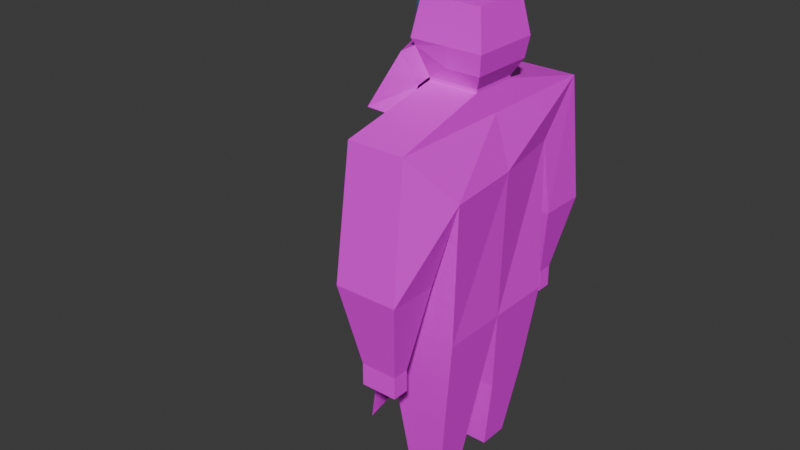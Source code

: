 # Source: blacksmitch.blend  (saved by Blender 5.1.29; exported with 4.5.12 LTS)
import bpy
from mathutils import Matrix  # noqa: F401  (used for matrix-valued properties, if any)

bpy.ops.wm.read_factory_settings(use_empty=True)
scene = bpy.context.scene
scene.name = 'Scene'

# ---- collections
col_collection = bpy.data.collections.new('Collection'); scene.collection.children.link(col_collection)

# ---- images (referenced by path relative to the original .blend; pixels are not part of the script)
import os
ASSET_DIR = os.environ.get("B2B_ASSET_DIR", "")  # directory of the original .blend (textures are referenced by path, not embedded)
HERE = os.path.dirname(os.path.abspath(__file__))  # packed textures are extracted next to this script under _unpacked/

def load_image(name, relpath, width, height, colorspace="sRGB"):
    """Load a texture the original file referenced (path relative to the .blend, or extracted next to this script)."""
    p = next((c for c in (os.path.join(HERE, relpath), os.path.join(ASSET_DIR, relpath)) if relpath and os.path.exists(c)), "")
    if p:
        img = bpy.data.images.load(p, check_existing=True)
        img.name = name
    else:  # same state as the original file: an image datablock whose file is absent (Cycles renders it pink)
        img = bpy.data.images.new(name, width, height)
        img.source = "FILE"
        img.filepath = "//" + (relpath or name)
    img.colorspace_settings.name = colorspace
    return img
img_plane_base_color = load_image('Plane Base Color', 'blacksmitchColor.png', 1024, 1024, 'sRGB')

# ---- materials (node trees are filled in below, after node groups)
mat_material_001 = bpy.data.materials.new('Material.001')
mat_material = bpy.data.materials.new('Material')
mat_material_002 = bpy.data.materials.new('Material.002')

# ---- material node trees
mat_material_001.use_nodes = True; mat_material_001.node_tree.nodes.clear()
_N = mat_material_001.node_tree.nodes; _L = mat_material_001.node_tree.links
n0 = _N.new('ShaderNodeBsdfPrincipled'); n0.name = 'Principled BSDF'; n0.location = (-200, 100)
n0.inputs[0].default_value = (0.06663, 0.1195, 0.2051, 1.0)
n1 = _N.new('ShaderNodeOutputMaterial'); n1.name = 'Material Output'; n1.location = (200, 100)
_L.new(n0.outputs[0], n1.inputs[0])
n1.is_active_output = True
mat_material.use_nodes = True; mat_material.node_tree.nodes.clear()
_N = mat_material.node_tree.nodes; _L = mat_material.node_tree.links
n0 = _N.new('ShaderNodeBsdfPrincipled'); n0.name = 'Principled BSDF'; n0.location = (-200, 100)
n1 = _N.new('ShaderNodeOutputMaterial'); n1.name = 'Material Output'; n1.location = (200, 100)
n2 = _N.new('ShaderNodeTexImage'); n2.name = 'Image Texture'; n2.location = (-490, 80)
n2.image = img_plane_base_color
_L.new(n0.outputs[0], n1.inputs[0])
_L.new(n2.outputs[0], n0.inputs[0])
n1.is_active_output = True
mat_material_002.use_nodes = True; mat_material_002.node_tree.nodes.clear()
_N = mat_material_002.node_tree.nodes; _L = mat_material_002.node_tree.links
n0 = _N.new('ShaderNodeBsdfPrincipled'); n0.name = 'Principled BSDF'; n0.location = (-200, 100)
n0.inputs[0].default_value = (0.06663, 0.1195, 0.2051, 1.0)
n1 = _N.new('ShaderNodeOutputMaterial'); n1.name = 'Material Output'; n1.location = (200, 100)
_L.new(n0.outputs[0], n1.inputs[0])
n1.is_active_output = True

# ---- world
world_world = bpy.data.worlds.new('World'); scene.world = world_world
world_world.use_nodes = True; world_world.node_tree.nodes.clear()
_N = world_world.node_tree.nodes; _L = world_world.node_tree.links
n0 = _N.new('ShaderNodeOutputWorld'); n0.name = 'World Output'; n0.location = (200, 100)
n1 = _N.new('ShaderNodeBackground'); n1.name = 'Background'; n1.location = (-200, 100)
n1.inputs[0].default_value = (0.05088, 0.05088, 0.05088, 1.0)
_L.new(n1.outputs[0], n0.inputs[0])
n0.is_active_output = True
world_world.color = (0.05088, 0.05088, 0.05088)
world_world.sun_shadow_jitter_overblur = 0.0

# ---- meshes
me_cube = bpy.data.meshes.new('Cube')
me_cube.from_pydata([(-1.407, -1.407, -1.407), (-1.407, -1.407, 1.407), (-1.407, 1.407, -1.407), (-1.407, 1.407, 1.407), (1.407, -1.407, -1.407), (1.407, -1.407, 1.407), (1.407, 1.407, -1.407), (1.407, 1.407, 1.407), (-1.327, -18.65, -85.65), (22.23, -18.96, -85.89), (-0.7485, 22.29, -82.61), (22.8, 21.98, -82.84), (2.327, -25.28, -42.1), (26.04, -25.59, -42.33), (2.999, 22.3, -38.56), (19.93, 22.07, -38.73), (2.274, -39.63, -27.98), (19.21, -39.86, -28.14), (3.32, 34.4, -22.47), (20.25, 34.18, -22.64), (3.767, -10.3, -18.79), (18.68, -10.5, -18.94), (3.97, 4.01, -17.72), (18.88, 3.811, -17.87), (3.977, 3.947, -16.88), (3.775, -10.37, -17.94), (18.69, -10.57, -18.09), (18.89, 3.748, -17.03), (1.527, 5.503, -8.175), (1.255, -13.72, -9.605), (21.25, -13.69, -13.83), (21.52, 5.534, -12.4), (0.6898, 6.204, -6.204), (0.3948, -14.68, -7.758), (22.15, -14.97, -7.973), (22.45, 5.912, -6.419), (2.682, 3.508, 4.747), (2.439, -13.69, 3.467), (20.36, -13.93, 3.29), (20.6, 3.268, 4.569), (1.074, -26.34, -65.7), (20.02, -26.6, -65.88), (20.77, 26.63, -61.92), (1.826, 26.88, -61.74), (0.8649, -41.14, -66.8), (19.81, -41.39, -66.98), (20.98, 41.42, -60.82), (2.035, 41.68, -60.64), (4.828, -29.44, -90.48), (15.69, -29.58, -90.59), (16.19, 33.39, -84.08), (6.146, 33.52, -83.98), (4.756, -34.52, -90.86), (15.62, -34.67, -90.97), (16.25, 38.15, -83.73), (6.214, 38.28, -83.63), (4.768, -28.94, -97.15), (15.63, -29.08, -97.26), (16.13, 33.89, -90.75), (6.087, 34.02, -90.65), (4.696, -34.03, -97.53), (15.56, -34.17, -97.63), (16.19, 38.64, -90.39), (6.154, 38.78, -90.29), (-4.915, 1.875, -84.09), (22.51, 1.507, -84.36), (-3.621, -1.404, -40.27), (24.19, -1.776, -40.54), (-1.08, -2.562, -25.18), (19.73, -2.84, -25.39), (-0.008439, -3.095, -18.22), (18.78, -3.347, -18.4), (-0.0009375, -3.158, -17.37), (18.79, -3.409, -17.56), (-4.031, -3.459, -8.042), (21.38, -4.077, -13.11), (-3.335, -4.187, -6.943), (22.3, -4.53, -7.196), (-1.316, -5.04, 4.145), (20.48, -5.332, 3.93), (10.45, -18.81, -85.77), (11.03, 22.14, -82.72), (10.79, -25.39, -42.18), (11.46, 22.19, -38.64), (10.74, -39.74, -28.06), (11.79, 34.29, -22.55), (11.22, -10.4, -18.86), (11.43, 3.91, -17.8), (11.23, -10.47, -18.02), (11.43, 3.848, -16.95), (11.23, -13.55, -13.73), (11.5, 5.668, -12.3), (11.27, -14.83, -7.865), (11.57, 6.058, -6.312), (11.4, -13.81, 3.378), (11.64, 3.388, 4.658), (10.54, -26.47, -65.79), (11.3, 26.76, -61.83), (10.34, -41.27, -66.89), (11.51, 41.55, -60.73), (10.26, -29.51, -90.54), (11.17, 33.46, -84.03), (10.19, -34.6, -90.92), (11.23, 38.21, -83.68), (10.2, -29.01, -97.2), (11.11, 33.95, -90.7), (10.13, -34.1, -97.58), (11.17, 38.71, -90.34), (9.609, -5.419, 7.16), (8.8, 1.691, -84.23), (8.791, 0.1428, -111.9), (18.47, 0.01323, -112.0), (18.27, -14.44, -113.1), (9.955, -14.33, -113.0), (1.642, -14.22, -112.9), (-0.8912, 0.2725, -111.8), (18.59, 8.102, -111.4), (-0.777, 8.361, -111.2), (2.164, 22.78, -110.2), (18.79, 22.55, -110.3), (15.01, -0.9134, -135.6), (8.788, -0.83, -135.5), (14.88, -10.2, -136.3), (9.537, -10.13, -136.2), (4.192, -10.06, -136.2), (2.564, -0.7467, -135.5), (2.741, 11.78, -134.5), (15.19, 11.62, -134.6), (4.632, 21.05, -133.9), (15.32, 20.91, -134.0), (-3.397, -2.876, -19.91), (1.063, -11.39, -20.59), (-6.338, -3.883, -10.57), (-1.92, -15.3, -11.46), (1.302, 5.516, -19.33), (-1.599, 7.408, -9.775), (-6.608, -1.741, -32.94), (-2.085, -13.59, -29.72), (-12.81, -3.481, -27.7), (-9.991, -18.1, -27.3), (-1.761, 9.369, -28.02), (-9.556, 12.73, -25.01), (-3.274, -20.0, -117.7), (-2.588, 28.58, -114.1), (-7.531, 4.35, -115.8), (-1.472, -10.13, -2.307), (-1.572, -10.67, 0.3198), (-1.367, -7.5, -1.758), (-1.468, -8.046, 0.8696), (1.209, -10.25, -2.23), (1.109, -10.8, 0.3966), (1.314, -7.623, -1.681), (1.214, -8.169, 0.9464)], [], [(0, 1, 3, 2), (2, 3, 7, 6), (6, 7, 5, 4), (4, 5, 1, 0), (2, 6, 4, 0), (7, 3, 1, 5), (127, 126, 128, 129), (67, 15, 19, 69), (65, 11, 15, 67), (64, 8, 12, 66), (81, 10, 14, 83), (80, 9, 13, 82), (85, 18, 22, 87), (66, 12, 16, 68), (83, 14, 43, 97), (16, 12, 40, 44), (71, 23, 27, 73), (84, 17, 21, 86), (69, 19, 23, 71), (68, 16, 20, 70), (89, 24, 28, 91), (70, 20, 25, 72), (87, 22, 24, 89), (86, 21, 26, 88), (75, 31, 35, 77), (88, 26, 30, 90), (73, 27, 31, 75), (24, 72, 130, 134), (76, 33, 37, 78), (74, 29, 33, 76), (91, 28, 32, 93), (90, 30, 34, 92), (108, 79, 39, 95), (93, 32, 36, 95), (92, 34, 38, 94), (77, 35, 39, 79), (98, 44, 52, 102), (46, 42, 50, 54), (19, 15, 42, 46), (82, 13, 41, 96), (14, 18, 47, 43), (13, 17, 45, 41), (85, 19, 46, 99), (84, 16, 44, 98), (52, 48, 56, 60), (101, 51, 59, 105), (96, 41, 49, 100), (43, 47, 55, 51), (41, 45, 53, 49), (99, 46, 54, 103), (97, 43, 51, 101), (44, 40, 48, 52), (105, 59, 63, 107), (104, 57, 61, 106), (54, 50, 58, 62), (102, 52, 60, 106), (100, 49, 57, 104), (51, 55, 63, 59), (49, 53, 61, 57), (103, 54, 62, 107), (34, 77, 79, 38), (94, 38, 79, 108), (28, 74, 76, 32), (32, 76, 78, 36), (74, 28, 135, 132), (26, 73, 75, 30), (30, 75, 77, 34), (22, 70, 72, 24), (18, 68, 70, 22), (17, 69, 71, 21), (21, 71, 73, 26), (14, 66, 68, 18), (10, 64, 66, 14), (9, 65, 67, 13), (13, 67, 69, 17), (37, 94, 108, 78), (55, 103, 107, 63), (48, 100, 104, 56), (53, 102, 106, 61), (56, 104, 106, 60), (58, 105, 107, 62), (42, 97, 101, 50), (47, 99, 103, 55), (40, 96, 100, 48), (50, 101, 105, 58), (17, 84, 98, 45), (18, 85, 99, 47), (12, 82, 96, 40), (45, 98, 102, 53), (33, 92, 94, 37), (35, 93, 95, 39), (78, 108, 95, 36), (29, 90, 92, 33), (31, 91, 93, 35), (25, 88, 90, 29), (20, 86, 88, 25), (23, 87, 89, 27), (27, 89, 91, 31), (16, 84, 86, 20), (15, 83, 97, 42), (19, 85, 87, 23), (8, 80, 82, 12), (11, 81, 83, 15), (121, 120, 122, 123, 124, 125), (113, 114, 124, 123), (65, 111, 110, 109), (9, 112, 111, 65), (80, 113, 112, 9), (8, 114, 113, 80), (64, 115, 114, 8), (109, 110, 115, 64), (117, 118, 128, 126), (64, 117, 116, 65), (10, 118, 117, 64), (11, 119, 118, 10), (65, 116, 119, 11), (110, 111, 120, 121), (118, 119, 129, 128), (114, 115, 125, 124), (111, 112, 122, 120), (119, 116, 127, 129), (115, 110, 121, 125), (116, 117, 126, 127), (112, 113, 123, 122), (135, 134, 140, 141), (134, 130, 136, 140), (72, 25, 131, 130), (28, 24, 134, 135), (29, 74, 132, 133), (25, 29, 133, 131), (136, 137, 139, 138), (140, 136, 138, 141), (130, 131, 137, 136), (132, 135, 141, 138), (131, 133, 139, 137), (133, 132, 138, 139), (10, 64, 144, 143), (64, 8, 142, 144), (145, 146, 148, 147), (147, 148, 152, 151), (151, 152, 150, 149), (149, 150, 146, 145), (147, 151, 149, 145), (152, 148, 146, 150)])
me_cube.polygons.foreach_set('material_index', [0, 0, 0, 0, 0, 0, 1, 1, 1, 1, 1, 1, 1, 1, 1, 1, 1, 1, 1, 1, 1, 1, 1, 1, 1, 1, 1, 1, 1, 1, 1, 1, 1, 1, 1, 1, 1, 1, 1, 1, 1, 1, 1, 1, 1, 1, 1, 1, 1, 1, 1, 1, 1, 1, 1, 1, 1, 1, 1, 1, 1, 1, 1, 1, 1, 1, 1, 1, 1, 1, 1, 1, 1, 1, 1, 1, 1, 1, 1, 1, 1, 1, 1, 1, 1, 1, 1, 1, 1, 1, 1, 1, 1, 1, 1, 1, 1, 1, 1, 1, 1, 1, 1, 1, 1, 1, 1, 1, 1, 1, 1, 1, 1, 1, 1, 1, 1, 1, 1, 1, 1, 1, 1, 1, 1, 1, 1, 1, 1, 1, 1, 1, 1, 1, 1, 1, 1, 1, 2, 2, 2, 2, 2, 2])
_uv = me_cube.uv_layers.new(name='UVMap')
_uv.uv.foreach_set('vector', [0.375, 0.0, 0.625, 0.0, 0.625, 0.25, 0.375, 0.25, 0.375, 0.25, 0.625, 0.25, 0.625, 0.5, 0.375, 0.5, 0.375, 0.5, 0.625, 0.5, 0.625, 0.75, 0.375, 0.75, 0.375, 0.75, 0.625, 0.75, 0.625, 1.0, 0.375, 1.0, 0.125, 0.5, 0.375, 0.5, 0.375, 0.75, 0.125, 0.75, 0.625, 0.5, 0.875, 0.5, 0.875, 0.75, 0.625, 0.75, 0.6231, 0.9119, 0.6231, 0.8537, 0.6669, 0.862, 0.6669, 0.9119, 0.1952, 0.2077, 0.08306, 0.2092, 0.02072, 0.1382, 0.1952, 0.1382, 0.1952, 0.4143, 0.09869, 0.4143, 0.08306, 0.2092, 0.1952, 0.2077, 0.5823, 0.3152, 0.4878, 0.3149, 0.4734, 0.1081, 0.5824, 0.1085, 0.2551, 0.8626, 0.1998, 0.8626, 0.2153, 0.6555, 0.2551, 0.6555, 0.8352, 0.212, 0.78, 0.2078, 0.7792, 1.306e-08, 0.8507, 0.005363, 0.3503, 0.6555, 0.3901, 0.6555, 0.3853, 0.7962, 0.3503, 0.7962, 0.5824, 0.1085, 0.4734, 0.1081, 0.4112, 0.03692, 0.5834, 0.03716, 0.9555, 0.5542, 0.9953, 0.5542, 1.0, 0.6652, 0.9555, 0.6652, 0.4112, 0.03692, 0.4734, 0.1081, 0.4599, 0.2185, 0.3904, 0.2185, 0.1952, 0.1057, 0.1615, 0.1057, 0.1615, 0.1017, 0.1952, 0.1017, 0.3503, 0.937, 0.3105, 0.937, 0.3152, 0.7962, 0.3503, 0.7962, 0.1952, 0.1382, 0.02072, 0.1382, 0.1615, 0.1057, 0.1952, 0.1057, 0.5834, 0.03716, 0.4112, 0.03692, 0.5518, 0.003975, 0.5838, 0.004214, 0.7479, 0.9052, 0.7154, 0.9185, 0.6889, 0.885, 0.7396, 0.8847, 0.5838, 0.004214, 0.5518, 0.003975, 0.5518, 1.919e-08, 0.5838, 0.0002391, 0.7494, 0.9089, 0.7169, 0.9221, 0.7154, 0.9185, 0.7479, 0.9052, 0.4242, 0.897, 0.3917, 0.8838, 0.3932, 0.8802, 0.4257, 0.8933, 0.1966, 0.07975, 0.1513, 0.07975, 0.1474, 0.05162, 0.1966, 0.05162, 0.4257, 0.8933, 0.3932, 0.8802, 0.3904, 0.855, 0.434, 0.8726, 0.1952, 0.1017, 0.1615, 0.1017, 0.1513, 0.07975, 0.1966, 0.07975, 0.8406, 0.5274, 0.8587, 0.4936, 0.8732, 0.4938, 0.8518, 0.5337, 0.7879, 0.5014, 0.7881, 0.454, 0.8406, 0.4634, 0.8403, 0.5021, 0.7824, 0.5041, 0.7792, 0.4583, 0.7881, 0.454, 0.7879, 0.5014, 0.7396, 0.8847, 0.6889, 0.885, 0.6816, 0.8779, 0.729, 0.8586, 0.434, 0.8726, 0.3904, 0.855, 0.3972, 0.8273, 0.4446, 0.8465, 0.8401, 0.8684, 0.8401, 0.9196, 0.7996, 0.9196, 0.7996, 0.8775, 0.729, 0.8586, 0.6816, 0.8779, 0.6706, 0.8271, 0.7097, 0.8113, 0.4446, 0.8465, 0.3972, 0.8273, 0.4249, 0.7832, 0.4639, 0.799, 0.1966, 0.05162, 0.1474, 0.05162, 0.1561, -1.079e-08, 0.1966, -1.157e-08, 0.9349, 0.1788, 0.9794, 0.1788, 0.9605, 0.2954, 0.9349, 0.2954, -5.131e-09, 0.3189, 0.06975, 0.3189, 0.04609, 0.4265, 0.02367, 0.4265, 0.02072, 0.1382, 0.08306, 0.2092, 0.06975, 0.3189, -5.131e-09, 0.3189, 0.8394, 0.5572, 0.911, 0.5542, 0.8886, 0.6663, 0.8441, 0.6682, 0.6968, 0.1081, 0.7588, 0.03692, 0.7792, 0.2185, 0.7097, 0.2185, 0.3073, 0.207, 0.3697, 0.1382, 0.3904, 0.3189, 0.3206, 0.3189, 0.04434, 0.6555, 0.08414, 0.6555, 0.08904, 0.8337, 0.04452, 0.8337, 0.9351, -2.108e-08, 0.9749, -1.767e-08, 0.9794, 0.1788, 0.9349, 0.1788, 0.415, 0.3331, 0.4389, 0.3331, 0.4389, 0.3646, 0.4151, 0.3646, 0.9555, 0.7734, 0.9791, 0.7734, 0.9791, 0.8046, 0.9555, 0.8046, 0.8441, 0.6682, 0.8886, 0.6663, 0.8745, 0.7838, 0.849, 0.7849, 0.7097, 0.2185, 0.7792, 0.2185, 0.7576, 0.3246, 0.7353, 0.3246, 0.3206, 0.3189, 0.3904, 0.3189, 0.3675, 0.4349, 0.3435, 0.4349, 0.04452, 0.8337, 0.08904, 0.8337, 0.06807, 0.942, 0.04447, 0.942, 0.9555, 0.6652, 1.0, 0.6652, 0.9791, 0.7734, 0.9555, 0.7734, 0.3904, 0.2185, 0.4599, 0.2185, 0.4389, 0.3331, 0.415, 0.3331, 0.1998, 0.8861, 0.1998, 0.8626, 0.2222, 0.8626, 0.2222, 0.8861, 0.8972, 0.5083, 0.8972, 0.5337, 0.8732, 0.5337, 0.8732, 0.5083, 0.02367, 0.4265, 0.04609, 0.4265, 0.04609, 0.4578, 0.02367, 0.4578, 0.9349, 0.2954, 0.9605, 0.2954, 0.9605, 0.3266, 0.9349, 0.3266, 0.849, 0.7849, 0.8745, 0.7838, 0.8758, 0.815, 0.8503, 0.8161, 0.7353, 0.3246, 0.7576, 0.3246, 0.7577, 0.356, 0.7353, 0.356, 0.3435, 0.4349, 0.3675, 0.4349, 0.3675, 0.4662, 0.3435, 0.4662, 0.04447, 0.942, 0.06807, 0.942, 0.06808, 0.9733, 0.04448, 0.9733, 0.2458, 0.05162, 0.1966, 0.05162, 0.1966, -1.157e-08, 0.2372, -1.234e-08, 0.8807, 0.8775, 0.8807, 0.9196, 0.8401, 0.9196, 0.8401, 0.8684, 0.7792, 0.5485, 0.7824, 0.5041, 0.7879, 0.5014, 0.7881, 0.552, 0.7881, 0.552, 0.7879, 0.5014, 0.8403, 0.5021, 0.8406, 0.5441, 0.5285, 0.8337, 0.5029, 0.7913, 0.5177, 0.7832, 0.5392, 0.8367, 0.2289, 0.1017, 0.1952, 0.1017, 0.1966, 0.07975, 0.2419, 0.07975, 0.2419, 0.07975, 0.1966, 0.07975, 0.1966, 0.05162, 0.2458, 0.05162, 0.619, 0.003975, 0.5838, 0.004214, 0.5838, 0.0002391, 0.619, 1.78e-08, 0.7588, 0.03692, 0.5834, 0.03716, 0.5838, 0.004214, 0.619, 0.003975, 0.3697, 0.1382, 0.1952, 0.1382, 0.1952, 0.1057, 0.2289, 0.1057, 0.2289, 0.1057, 0.1952, 0.1057, 0.1952, 0.1017, 0.2289, 0.1017, 0.6968, 0.1081, 0.5824, 0.1085, 0.5834, 0.03716, 0.7588, 0.03692, 0.68, 0.3149, 0.5823, 0.3152, 0.5824, 0.1085, 0.6968, 0.1081, 0.2917, 0.4143, 0.1952, 0.4143, 0.1952, 0.2077, 0.3073, 0.207, 0.3073, 0.207, 0.1952, 0.2077, 0.1952, 0.1382, 0.3697, 0.1382, 0.8807, 0.8354, 0.8807, 0.8775, 0.8401, 0.8684, 0.8401, 0.8171, 0.02087, 0.942, 0.04447, 0.942, 0.04448, 0.9733, 0.02088, 0.9733, 0.8235, 0.7859, 0.849, 0.7849, 0.8503, 0.8161, 0.8248, 0.8171, 0.9094, 0.2954, 0.9349, 0.2954, 0.9349, 0.3266, 0.9094, 0.3266, 0.8972, 0.4829, 0.8972, 0.5083, 0.8732, 0.5083, 0.8732, 0.4829, 0.1998, 0.9095, 0.1998, 0.8861, 0.2222, 0.8861, 0.2222, 0.9095, 0.911, 0.6652, 0.9555, 0.6652, 0.9555, 0.7734, 0.9319, 0.7734, -2.716e-09, 0.8337, 0.04452, 0.8337, 0.04447, 0.942, 0.02087, 0.942, 0.7996, 0.6701, 0.8441, 0.6682, 0.849, 0.7849, 0.8235, 0.7859, 0.9319, 0.7734, 0.9555, 0.7734, 0.9555, 0.8046, 0.9319, 0.8046, 0.8953, -2.449e-08, 0.9351, -2.108e-08, 0.9349, 0.1788, 0.8904, 0.1788, 0.004543, 0.6555, 0.04434, 0.6555, 0.04452, 0.8337, -2.716e-09, 0.8337, 0.7996, 0.5589, 0.8394, 0.5572, 0.8441, 0.6682, 0.7996, 0.6701, 0.8904, 0.1788, 0.9349, 0.1788, 0.9349, 0.2954, 0.9094, 0.2954, 0.492, 0.8657, 0.4446, 0.8465, 0.4639, 0.799, 0.5029, 0.8148, 0.7763, 0.8393, 0.729, 0.8586, 0.7097, 0.8113, 0.7487, 0.7954, 0.8401, 0.8171, 0.8401, 0.8684, 0.7996, 0.8775, 0.7996, 0.8354, 0.4847, 0.8728, 0.434, 0.8726, 0.4446, 0.8465, 0.492, 0.8657, 0.7832, 0.867, 0.7396, 0.8847, 0.729, 0.8586, 0.7763, 0.8393, 0.4582, 0.9065, 0.4257, 0.8933, 0.434, 0.8726, 0.4847, 0.8728, 0.4567, 0.9101, 0.4242, 0.897, 0.4257, 0.8933, 0.4582, 0.9065, 0.7819, 0.8957, 0.7494, 0.9089, 0.7479, 0.9052, 0.7804, 0.892, 0.7804, 0.892, 0.7479, 0.9052, 0.7396, 0.8847, 0.7832, 0.867, 0.3901, 0.937, 0.3503, 0.937, 0.3503, 0.7962, 0.3853, 0.7962, 0.9157, 0.5542, 0.9555, 0.5542, 0.9555, 0.6652, 0.911, 0.6652, 0.3105, 0.6555, 0.3503, 0.6555, 0.3503, 0.7962, 0.3152, 0.7962, 0.8904, 0.2161, 0.8352, 0.212, 0.8507, 0.005363, 0.8904, 0.00834, 0.3105, 0.8626, 0.2551, 0.8626, 0.2551, 0.6555, 0.2949, 0.6555, 0.6669, 0.8246, 0.6669, 0.8537, 0.6231, 0.8537, 0.6231, 0.8287, 0.6231, 0.8038, 0.6669, 0.7955, 0.8268, 0.3415, 0.8658, 0.3444, 0.8447, 0.454, 0.8196, 0.4521, 0.6706, 0.5542, 0.653, 0.6845, 0.6075, 0.6845, 0.6062, 0.5542, 0.2917, 0.4143, 0.2802, 0.5444, 0.2121, 0.5444, 0.1952, 0.4143, 0.8352, 0.212, 0.8268, 0.3415, 0.7878, 0.3385, 0.78, 0.2078, 0.8904, 0.2161, 0.8658, 0.3444, 0.8268, 0.3415, 0.8352, 0.212, 0.5823, 0.3152, 0.5674, 0.4441, 0.5007, 0.444, 0.4878, 0.3149, 0.6062, 0.5542, 0.6075, 0.6845, 0.562, 0.6845, 0.5417, 0.5542, 0.6054, 0.4441, 0.6744, 0.444, 0.6596, 0.5541, 0.6152, 0.5542, 0.7996, 0.5542, 0.7793, 0.6848, 0.6883, 0.6848, 0.6706, 0.5542, 0.68, 0.3149, 0.6744, 0.444, 0.6054, 0.4441, 0.5823, 0.3152, 0.1998, 0.6555, 0.1822, 0.7848, 0.104, 0.7848, 0.08904, 0.6555, 0.1952, 0.4143, 0.174, 0.5444, 0.1059, 0.5444, 0.09869, 0.4143, 0.6075, 0.6845, 0.653, 0.6845, 0.6379, 0.7955, 0.6086, 0.7955, 0.104, 0.7848, 0.1822, 0.7848, 0.1671, 0.8962, 0.1168, 0.8962, 0.5007, 0.444, 0.5674, 0.4441, 0.5564, 0.5542, 0.5135, 0.5541, 0.2121, 0.5444, 0.2802, 0.5444, 0.2687, 0.6555, 0.2249, 0.6555, 0.1059, 0.5444, 0.174, 0.5444, 0.1658, 0.6555, 0.122, 0.6555, 0.562, 0.6845, 0.6075, 0.6845, 0.6086, 0.7955, 0.5794, 0.7955, 0.6883, 0.6848, 0.7793, 0.6848, 0.7619, 0.7954, 0.7034, 0.7954, 0.7878, 0.3385, 0.8268, 0.3415, 0.8196, 0.4521, 0.7946, 0.4502, 0.678, 0.8973, 0.7081, 0.9337, 0.7102, 0.9764, 0.6706, 0.9771, 0.8807, 0.9105, 0.8821, 0.8707, 0.9446, 0.8712, 0.9237, 0.9254, 0.8587, 0.4936, 0.8406, 0.4599, 0.8518, 0.454, 0.8732, 0.4938, 0.6889, 0.885, 0.7154, 0.9185, 0.7081, 0.9337, 0.678, 0.8973, 0.5029, 0.8819, 0.5285, 0.8337, 0.5392, 0.8367, 0.5177, 0.8902, 0.4582, 0.9065, 0.4847, 0.8728, 0.4956, 0.8852, 0.4655, 0.9219, 0.9101, 0.4016, 0.8904, 0.3475, 0.9285, 0.3266, 0.9418, 0.3948, 0.8904, 0.4557, 0.9101, 0.4016, 0.9418, 0.3948, 0.9285, 0.472, 0.8821, 0.8707, 0.8807, 0.8308, 0.9237, 0.8171, 0.9446, 0.8712, 0.6228, 0.8692, 0.6231, 0.9245, 0.549, 0.9403, 0.5417, 0.8622, 0.4655, 0.9219, 0.4956, 0.8852, 0.5029, 0.9654, 0.4633, 0.9649, 0.6231, 0.8179, 0.6228, 0.8692, 0.5417, 0.8622, 0.549, 0.7955, 0.3904, 0.7648, 0.3916, 0.6683, 0.5417, 0.6687, 0.5402, 0.7832, 0.3916, 0.6683, 0.3904, 0.5718, 0.5402, 0.5542, 0.5417, 0.6687, 0.375, 0.0, 0.625, 0.0, 0.625, 0.25, 0.375, 0.25, 0.375, 0.25, 0.625, 0.25, 0.625, 0.5, 0.375, 0.5, 0.375, 0.5, 0.625, 0.5, 0.625, 0.75, 0.375, 0.75, 0.375, 0.75, 0.625, 0.75, 0.625, 1.0, 0.375, 1.0, 0.125, 0.5, 0.375, 0.5, 0.375, 0.75, 0.125, 0.75, 0.625, 0.5, 0.875, 0.5, 0.875, 0.75, 0.625, 0.75])
me_cube.materials.append(mat_material_001)
me_cube.materials.append(mat_material)
me_cube.materials.append(mat_material_002)
me_cube.update()
arm_armature = bpy.data.armatures.new('Armature')  # bones are not reproduced

# ---- objects
ob_cube = bpy.data.objects.new('Cube', me_cube)
ob_armature = bpy.data.objects.new('Armature', arm_armature)

# ---- transforms, parenting, visibility, modifiers, constraints
ob_cube.parent = ob_armature
ob_cube.matrix_parent_inverse = Matrix(((1.0, -0.0, 0.0, 0.2027), (-0.0, 1.0, -0.0, 0.03948), (-0.0, 0.0, 1.0, -2.374), (-0.0, 0.0, -0.0, 1.0)))
ob_cube.location = (-0.4773, 0.1227, 4.357)
ob_cube.rotation_euler = (-0.07438, -0.008868, 0.01408)
ob_cube.scale = (0.03193, 0.03193, 0.03193)
_vg = ob_cube.vertex_groups.new(name='Bone')
for _i, _w in zip([12, 13, 14, 15, 66, 67, 68, 69, 71], [0.05201, 0.06678, 0.01992, 0.06509, 0.8185, 0.7139, 0.07177, 0.08217, 0.004557]): _vg.add([_i], _w, 'REPLACE')
_vg = ob_cube.vertex_groups.new(name='Bone.001')
for _i, _w in zip([9, 12, 13, 16, 17, 21, 26, 41, 67, 82, 84, 96], [0.001015, 0.1537, 0.7277, 0.4689, 0.5071, 0.06334, 0.04568, 0.05942, 0.05653, 0.836, 0.4882, 0.00156]): _vg.add([_i], _w, 'REPLACE')
_vg = ob_cube.vertex_groups.new(name='Bone.002')
for _i, _w in zip([12, 13, 16, 17, 21, 26, 40, 41, 44, 45, 49, 53, 66, 82, 84, 96, 98], [0.7657, 0.1144, 0.5139, 0.457, 0.05417, 0.03158, 0.9131, 0.8172, 0.5201, 0.513, 0.02984, 0.006802, 0.04, 0.1309, 0.4913, 0.9256, 0.4982]): _vg.add([_i], _w, 'REPLACE')
_vg = ob_cube.vertex_groups.new(name='Bone.003')
for _i, _w in zip([40, 41, 44, 45, 48, 49, 52, 53, 56, 57, 60, 61, 96, 98, 100, 102, 104, 106], [0.07703, 0.1112, 0.4751, 0.4589, 0.9704, 0.8836, 0.9695, 0.9003, 0.1163, 0.3141, 0.1073, 0.3089, 0.03914, 0.4962, 0.9465, 0.9519, 0.1565, 0.1561]): _vg.add([_i], _w, 'REPLACE')
_vg = ob_cube.vertex_groups.new(name='Bone.004')
for _i, _w in zip([49, 53, 56, 57, 60, 61, 100, 102, 104, 106], [0.07385, 0.06979, 0.8824, 0.6733, 0.8917, 0.6809, 0.02743, 0.02831, 0.8401, 0.8413]): _vg.add([_i], _w, 'REPLACE')
_vg = ob_cube.vertex_groups.new(name='Bone.005')
for _i, _w in zip([14, 15, 18, 19, 22, 23, 24, 27, 43, 66, 83, 85], [0.8541, 0.2127, 0.5154, 0.4643, 0.03173, 0.01916, 0.001865, 0.003942, 0.02505, 0.02646, 0.8307, 0.4887]): _vg.add([_i], _w, 'REPLACE')
_vg = ob_cube.vertex_groups.new(name='Bone.006')
for _i, _w in zip([14, 15, 18, 19, 22, 23, 27, 42, 43, 46, 47, 50, 54, 67, 83, 85, 97, 99], [0.0673, 0.6718, 0.4648, 0.51, 0.02277, 0.02738, 0.01028, 0.8529, 0.8786, 0.5306, 0.508, 0.0322, 0.01674, 0.0637, 0.1303, 0.4918, 0.9227, 0.4983]): _vg.add([_i], _w, 'REPLACE')
_vg = ob_cube.vertex_groups.new(name='Bone.007')
for _i, _w in zip([42, 43, 46, 47, 50, 54, 55, 58, 59, 62, 63, 99, 101, 103, 105, 107], [0.1116, 0.05391, 0.4546, 0.4648, 0.6688, 0.8055, 0.05342, 0.3845, 0.08378, 0.3976, 0.007207, 0.4942, 0.1001, 0.8172, 0.1878, 0.1498]): _vg.add([_i], _w, 'REPLACE')
_vg = ob_cube.vertex_groups.new(name='Bone.008')
for _i, _w in zip([43, 50, 51, 54, 55, 58, 59, 62, 63, 97, 101, 103, 105, 107], [0.003467, 0.2889, 0.974, 0.1604, 0.9412, 0.5933, 0.908, 0.5837, 0.9696, 0.0008132, 0.8828, 0.1731, 0.7993, 0.8451]): _vg.add([_i], _w, 'REPLACE')
_vg = ob_cube.vertex_groups.new(name='Bone.016')
for _i, _w in zip([0, 1, 2, 3, 4, 5, 6, 7, 13, 20, 21, 22, 23, 24, 25, 26, 27, 28, 29, 30, 31, 32, 33, 34, 35, 36, 37, 38, 39, 66, 67, 68, 69, 70, 71, 72, 73, 74, 75, 76, 77, 78, 79, 86, 87, 88, 89, 90, 91, 92, 93, 94, 95, 108, 131, 133, 134, 135, 137, 139, 140, 141, 145, 146, 147, 148, 149, 150, 151, 152], [0.03112, 0.03036, 0.03036, 0.0297, 0.03265, 0.03025, 0.03024, 0.0284, 0.0213, 0.7361, 0.829, 0.5672, 0.8692, 0.4072, 0.5201, 0.8534, 0.8821, 0.1776, 0.1906, 0.873, 0.8855, 0.1742, 0.2012, 0.8426, 0.85, 0.4622, 0.4593, 0.5835, 0.5787, 0.06256, 0.1044, 0.8194, 0.8693, 0.5156, 0.9686, 0.1452, 0.9572, 0.05254, 0.9234, 0.07424, 0.8724, 0.4439, 0.562, 0.8885, 0.8586, 0.882, 0.8593, 0.8417, 0.8288, 0.7863, 0.8045, 0.5367, 0.5304, 0.5048, 0.1689, 0.1041, 0.14, 0.08515, 0.0503, 0.02221, 0.03612, 0.002137, 0.3569, 0.3543, 0.3554, 0.3535, 0.361, 0.3526, 0.3557, 0.3508]): _vg.add([_i], _w, 'REPLACE')
_vg = ob_cube.vertex_groups.new(name='Bone.017')
for _i, _w in zip([0, 1, 2, 3, 4, 5, 6, 7, 20, 21, 22, 23, 24, 25, 26, 27, 28, 29, 30, 31, 32, 33, 34, 35, 36, 37, 38, 39, 68, 70, 71, 72, 73, 74, 75, 76, 77, 78, 79, 86, 87, 88, 89, 90, 91, 92, 93, 94, 95, 108, 130, 131, 132, 133, 134, 135, 136, 137, 138, 139, 140, 141, 145, 146, 147, 148, 149, 150, 151, 152], [0.9594, 0.9598, 0.9598, 0.9602, 0.9587, 0.9599, 0.9599, 0.9608, 0.2084, 0.004847, 0.3492, 0.01907, 0.5393, 0.443, 0.02288, 0.03602, 0.8147, 0.8042, 0.08182, 0.08114, 0.8213, 0.7953, 0.1388, 0.1359, 0.537, 0.54, 0.4126, 0.4183, 0.08186, 0.4864, 0.0006722, 0.8542, 0.006665, 0.9464, 0.05725, 0.9248, 0.1173, 0.5558, 0.4359, 0.05744, 0.08821, 0.07167, 0.09707, 0.1378, 0.1507, 0.2061, 0.1886, 0.462, 0.4686, 0.4949, 0.9947, 0.8198, 0.9761, 0.8918, 0.8421, 0.9093, 0.991, 0.9464, 0.9942, 0.9617, 0.9514, 0.9712, 0.6431, 0.6457, 0.6446, 0.6465, 0.639, 0.6474, 0.6443, 0.6492]): _vg.add([_i], _w, 'REPLACE')
_vg = ob_cube.vertex_groups.new(name='Bone.009')
_vg = ob_cube.vertex_groups.new(name='Bone.010')
for _i, _w in zip([8, 10, 11, 64, 65, 81, 109, 115, 117, 119, 142, 143, 144], [0.07547, 0.496, 0.4391, 0.7935, 0.08225, 0.4859, 0.1238, 0.01181, 0.01774, 0.005184, 0.3279, 0.4956, 0.4953]): _vg.add([_i], _w, 'REPLACE')
_vg = ob_cube.vertex_groups.new(name='Bone.012')
for _i, _w in zip([10, 11, 64, 65, 81, 116, 117, 118, 119, 126, 127, 128, 129, 142, 143, 144], [0.4821, 0.467, 0.0496, 0.07241, 0.4879, 0.8906, 0.9207, 0.9473, 0.9163, 0.03036, 0.06955, 0.02743, 0.07165, 0.106, 0.277, 0.1626]): _vg.add([_i], _w, 'REPLACE')
_vg = ob_cube.vertex_groups.new(name='Bone.015')
for _i, _w in zip([116, 117, 118, 119, 126, 127, 128, 129], [0.05032, 0.02202, 0.01183, 0.04494, 0.9579, 0.9262, 0.9601, 0.9253]): _vg.add([_i], _w, 'REPLACE')
_vg = ob_cube.vertex_groups.new(name='Bone.011')
for _i, _w in zip([8, 9, 11, 13, 64, 65, 67, 80, 109, 111, 112, 114, 116, 142, 143, 144], [0.867, 0.8944, 0.06749, 0.005378, 0.1202, 0.7866, 0.007599, 0.9445, 0.8097, 0.04775, 0.05439, 0.005128, 0.03947, 0.5267, 0.2018, 0.3088]): _vg.add([_i], _w, 'REPLACE')
_vg = ob_cube.vertex_groups.new(name='Bone.013')
for _i, _w in zip([8, 9, 65, 109, 110, 111, 112, 113, 114, 115, 120, 121, 122, 123, 124, 125], [0.00434, 0.03178, 0.006325, 0.03152, 0.9463, 0.8997, 0.8995, 0.9506, 0.9441, 0.9176, 0.06765, 0.01681, 0.06337, 0.01336, 0.01102, 0.05038]): _vg.add([_i], _w, 'REPLACE')
_vg = ob_cube.vertex_groups.new(name='Bone.014')
for _i, _w in zip([110, 111, 112, 115, 120, 121, 122, 123, 124, 125], [0.002037, 0.03162, 0.03287, 0.01445, 0.9285, 0.9653, 0.9329, 0.9672, 0.9684, 0.9471]): _vg.add([_i], _w, 'REPLACE')
_m = ob_cube.modifiers.new('Armature', 'ARMATURE')
_m.object = ob_armature
ob_armature.location = (-0.2027, -0.03948, 2.374)

# ---- collection membership
col_collection.objects.link(ob_cube)
col_collection.objects.link(ob_armature)

# ---- scene / render settings (as saved in the file)
scene.frame_start = 1; scene.frame_end = 250; scene.frame_set(1)
scene.render.engine = 'BLENDER_EEVEE_NEXT'
scene.render.bake_bias = 0.0
scene.render.bake_samples = 0
scene.cycles.sampling_pattern = 'TABULATED_SOBOL'
scene.eevee.use_volume_custom_range = False
bpy.context.view_layer.update()

# ---- added for rendering (the .blend has no active camera and no usable light): camera, sun
cam_auto = bpy.data.cameras.new('AutoCamera')
cam_auto.lens = 50.0
cam_auto.sensor_width = 36.0
cam_auto.clip_end = 1000.0
ob_auto_camera = bpy.data.objects.new('AutoCamera', cam_auto)
scene.collection.objects.link(ob_auto_camera)
ob_auto_camera.location = (4.94732, -6.97696, 6.84509)
ob_auto_camera.rotation_euler = (1.09748, -7.21219e-08, 0.694738)
scene.camera = ob_auto_camera
light_auto_sun = bpy.data.lights.new('AutoSun', 'SUN')
light_auto_sun.energy = 3.0
light_auto_sun.angle = 0.0523599
ob_auto_sun = bpy.data.objects.new('AutoSun', light_auto_sun)
scene.collection.objects.link(ob_auto_sun)
ob_auto_sun.rotation_euler = (0.872665, 0.174533, 0.523599)
bpy.context.view_layer.update()
